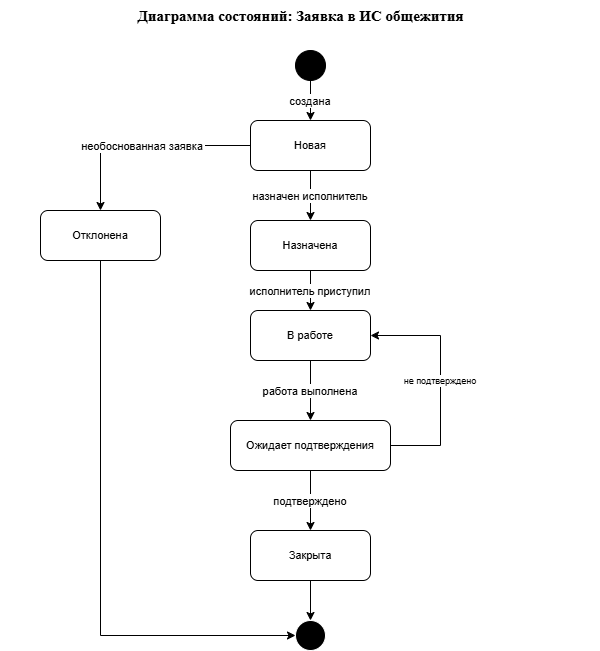

The diagram above was exported from draw.io. Its source (the exported page's mxGraphModel, read from the mxfile embedded in the PNG):
<mxGraphModel dx="1414" dy="829" grid="1" gridSize="10" guides="1" tooltips="1" connect="1" arrows="1" fold="1" page="1" pageScale="1" pageWidth="827" pageHeight="1169" math="0" shadow="0">
  <root>
    <mxCell id="0" />
    <mxCell id="1" parent="0" />
    <mxCell id="rhCcD5miiuD0ZEljuD5t-1" parent="1" style="text;html=1;align=center;fontStyle=1;fontSize=15;fontFamily=Times New Roman;" value="Диаграмма состояний: Заявка в ИС общежития" vertex="1">
      <mxGeometry height="40" width="600" x="130" y="100" as="geometry" />
    </mxCell>
    <mxCell id="rhCcD5miiuD0ZEljuD5t-2" parent="1" style="ellipse;aspect=fixed;fillColor=#000000;" value="" vertex="1">
      <mxGeometry height="30" width="30" x="425" y="150" as="geometry" />
    </mxCell>
    <mxCell id="rhCcD5miiuD0ZEljuD5t-3" parent="1" style="rounded=1;whiteSpace=wrap;html=1;fontSize=11;" value="Новая" vertex="1">
      <mxGeometry height="50" width="120" x="380" y="220" as="geometry" />
    </mxCell>
    <mxCell id="rhCcD5miiuD0ZEljuD5t-4" edge="1" parent="1" source="rhCcD5miiuD0ZEljuD5t-2" target="rhCcD5miiuD0ZEljuD5t-3" value="создана">
      <mxGeometry relative="1" as="geometry" />
    </mxCell>
    <mxCell id="rhCcD5miiuD0ZEljuD5t-5" parent="1" style="rounded=1;whiteSpace=wrap;html=1;fontSize=11;" value="Назначена" vertex="1">
      <mxGeometry height="50" width="120" x="380" y="320" as="geometry" />
    </mxCell>
    <mxCell id="rhCcD5miiuD0ZEljuD5t-6" edge="1" parent="1" source="rhCcD5miiuD0ZEljuD5t-3" target="rhCcD5miiuD0ZEljuD5t-5" value="назначен исполнитель">
      <mxGeometry relative="1" as="geometry" />
    </mxCell>
    <mxCell id="rhCcD5miiuD0ZEljuD5t-7" parent="1" style="rounded=1;whiteSpace=wrap;html=1;fontSize=11;" value="Отклонена" vertex="1">
      <mxGeometry height="50" width="120" x="170" y="310" as="geometry" />
    </mxCell>
    <mxCell id="rhCcD5miiuD0ZEljuD5t-8" edge="1" parent="1" source="rhCcD5miiuD0ZEljuD5t-3" style="edgeStyle=orthogonalEdgeStyle;rounded=0;curved=0;" target="rhCcD5miiuD0ZEljuD5t-7" value="необоснованная заявка">
      <mxGeometry relative="1" as="geometry" />
    </mxCell>
    <mxCell id="rhCcD5miiuD0ZEljuD5t-9" parent="1" style="rounded=1;whiteSpace=wrap;html=1;fontSize=11;" value="В работе" vertex="1">
      <mxGeometry height="50" width="120" x="380" y="410" as="geometry" />
    </mxCell>
    <mxCell id="rhCcD5miiuD0ZEljuD5t-10" edge="1" parent="1" source="rhCcD5miiuD0ZEljuD5t-5" target="rhCcD5miiuD0ZEljuD5t-9" value="исполнитель приступил">
      <mxGeometry relative="1" as="geometry" />
    </mxCell>
    <mxCell id="rhCcD5miiuD0ZEljuD5t-11" parent="1" style="rounded=1;whiteSpace=wrap;html=1;fontSize=11;" value="Ожидает подтверждения" vertex="1">
      <mxGeometry height="50" width="160" x="360" y="520" as="geometry" />
    </mxCell>
    <mxCell id="rhCcD5miiuD0ZEljuD5t-12" edge="1" parent="1" source="rhCcD5miiuD0ZEljuD5t-9" target="rhCcD5miiuD0ZEljuD5t-11" value="работа выполнена">
      <mxGeometry relative="1" as="geometry" />
    </mxCell>
    <mxCell id="rhCcD5miiuD0ZEljuD5t-13" edge="1" parent="1" source="rhCcD5miiuD0ZEljuD5t-11" style="fontSize=9;exitX=1;exitY=0.5;exitDx=0;exitDy=0;rounded=0;entryX=1;entryY=0.5;entryDx=0;entryDy=0;edgeStyle=orthogonalEdgeStyle;" target="rhCcD5miiuD0ZEljuD5t-9" value="не подтверждено">
      <mxGeometry relative="1" as="geometry">
        <Array as="points">
          <mxPoint x="570" y="545" />
          <mxPoint x="570" y="435" />
        </Array>
        <mxPoint x="530" y="430" as="targetPoint" />
      </mxGeometry>
    </mxCell>
    <mxCell id="rhCcD5miiuD0ZEljuD5t-14" parent="1" style="rounded=1;whiteSpace=wrap;html=1;fontSize=11;" value="Закрыта" vertex="1">
      <mxGeometry height="50" width="120" x="380" y="630" as="geometry" />
    </mxCell>
    <mxCell id="rhCcD5miiuD0ZEljuD5t-15" edge="1" parent="1" source="rhCcD5miiuD0ZEljuD5t-11" target="rhCcD5miiuD0ZEljuD5t-14" value="подтверждено">
      <mxGeometry relative="1" as="geometry" />
    </mxCell>
    <mxCell id="rhCcD5miiuD0ZEljuD5t-16" parent="1" style="ellipse;aspect=fixed;fillColor=#000000;strokeColor=#ffffff;" value="" vertex="1">
      <mxGeometry height="30" width="30" x="425" y="720" as="geometry" />
    </mxCell>
    <mxCell id="rhCcD5miiuD0ZEljuD5t-17" edge="1" parent="1" source="rhCcD5miiuD0ZEljuD5t-14" target="rhCcD5miiuD0ZEljuD5t-16" value="">
      <mxGeometry relative="1" as="geometry" />
    </mxCell>
    <mxCell id="rhCcD5miiuD0ZEljuD5t-18" edge="1" parent="1" source="rhCcD5miiuD0ZEljuD5t-7" style="edgeStyle=orthogonalEdgeStyle;rounded=0;curved=0;" target="rhCcD5miiuD0ZEljuD5t-16" value="">
      <mxGeometry relative="1" as="geometry">
        <Array as="points">
          <mxPoint x="230" y="735" />
        </Array>
      </mxGeometry>
    </mxCell>
  </root>
</mxGraphModel>